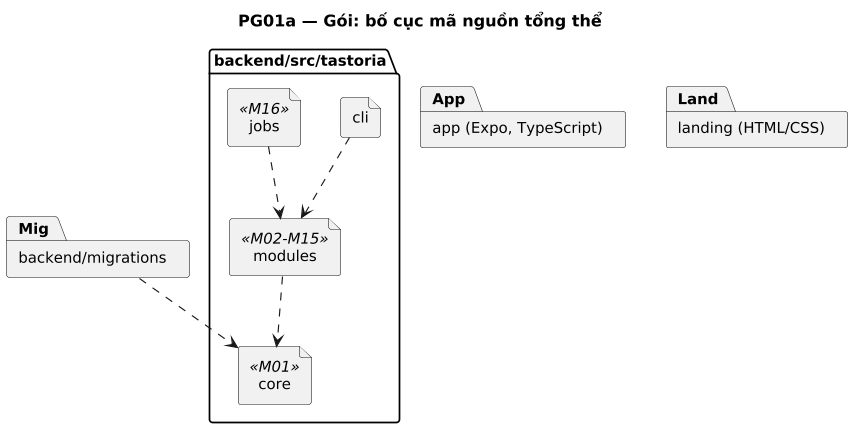

The diagram above was rendered by PlantUML. Its source (embedded in the PNG):
@startuml
title PG01a — Gói: bố cục mã nguồn tổng thể
' Sinh từ docs/sad/tools/diagrams/model.py — sửa ở đó rồi chạy gen_puml.py, không sửa tay.
skinparam shadowing false
skinparam defaultFontName DejaVu Sans
skinparam defaultFontSize 13
skinparam dpi 110

skinparam componentStyle rectangle

package "backend/src/tastoria" as Be {
  file "core" as Core <<M01>>
  file "modules" as Mods <<M02-M15>>
  file "jobs" as Jobs <<M16>>
  file "cli" as Cli
}
package "backend/migrations" as Mig
package "app (Expo, TypeScript)" as App
package "landing (HTML/CSS)" as Land

Mods ..> Core
Jobs ..> Mods
Cli ..> Mods
Mig ..> Core
@enduml